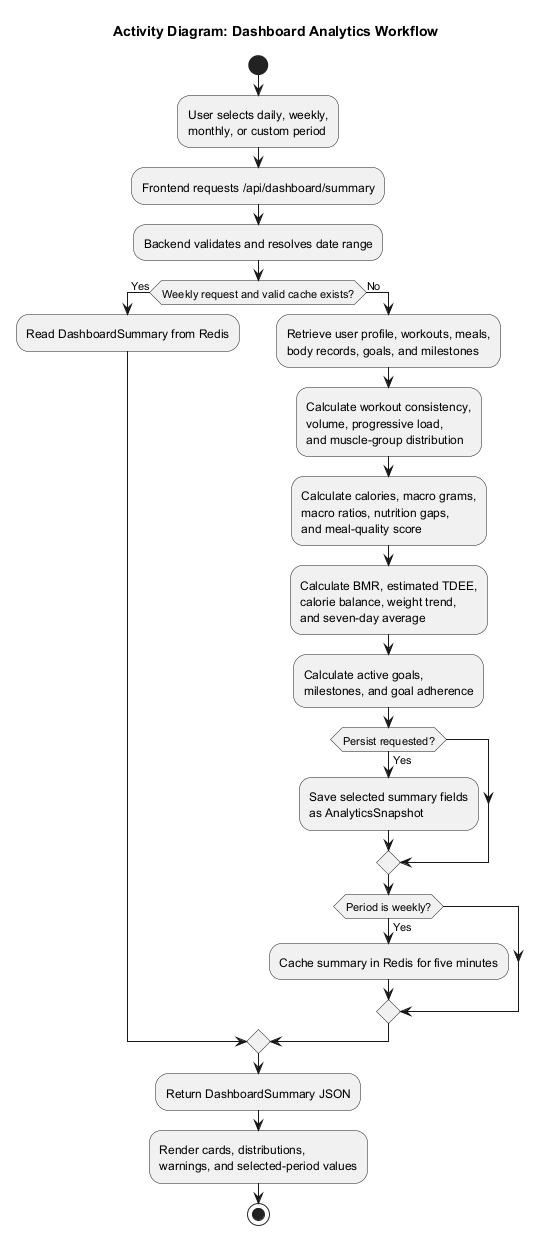

The diagram above was rendered by PlantUML. Its source (embedded in the PNG):
@startuml
title Activity Diagram: Dashboard Analytics Workflow

skinparam backgroundColor white
skinparam shadowing false

start
:User selects daily, weekly,\nmonthly, or custom period;
:Frontend requests /api/dashboard/summary;
:Backend validates and resolves date range;

if (Weekly request and valid cache exists?) then (Yes)
  :Read DashboardSummary from Redis;
else (No)
  :Retrieve user profile, workouts, meals,\nbody records, goals, and milestones;
  :Calculate workout consistency,\nvolume, progressive load,\nand muscle-group distribution;
  :Calculate calories, macro grams,\nmacro ratios, nutrition gaps,\nand meal-quality score;
  :Calculate BMR, estimated TDEE,\ncalorie balance, weight trend,\nand seven-day average;
  :Calculate active goals,\nmilestones, and goal adherence;

  if (Persist requested?) then (Yes)
    :Save selected summary fields\nas AnalyticsSnapshot;
  endif

  if (Period is weekly?) then (Yes)
    :Cache summary in Redis for five minutes;
  endif
endif

:Return DashboardSummary JSON;
:Render cards, distributions,\nwarnings, and selected-period values;
stop
@enduml